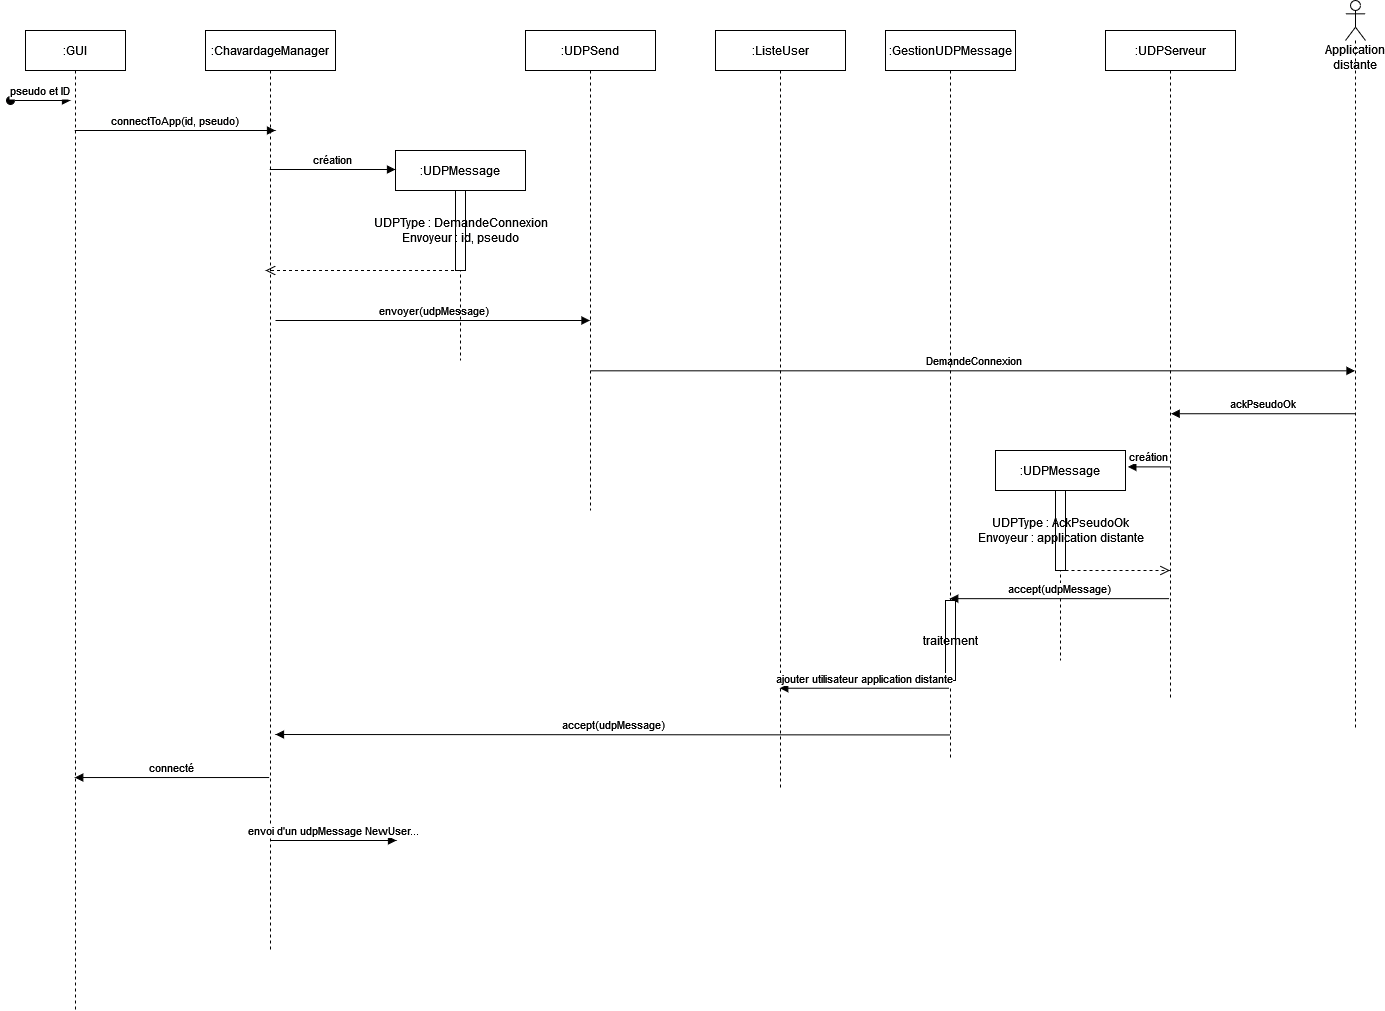

The diagram above was exported from draw.io. Its source (the exported page's mxGraphModel, read from the mxfile embedded in the PNG):
<mxGraphModel dx="993" dy="493" grid="1" gridSize="10" guides="1" tooltips="1" connect="1" arrows="1" fold="1" page="1" pageScale="1" pageWidth="850" pageHeight="1100" math="0" shadow="0">
  <root>
    <mxCell id="0" />
    <mxCell id="1" parent="0" />
    <mxCell id="3nuBFxr9cyL0pnOWT2aG-1" value=":GUI" style="shape=umlLifeline;perimeter=lifelinePerimeter;container=1;collapsible=0;recursiveResize=0;rounded=0;shadow=0;strokeWidth=1;" parent="1" vertex="1">
      <mxGeometry x="120" y="80" width="100" height="980" as="geometry" />
    </mxCell>
    <mxCell id="3nuBFxr9cyL0pnOWT2aG-3" value="pseudo et ID" style="verticalAlign=bottom;startArrow=oval;endArrow=block;startSize=8;shadow=0;strokeWidth=1;" parent="3nuBFxr9cyL0pnOWT2aG-1" edge="1">
      <mxGeometry relative="1" as="geometry">
        <mxPoint x="-15" y="70" as="sourcePoint" />
        <mxPoint x="45" y="70" as="targetPoint" />
      </mxGeometry>
    </mxCell>
    <mxCell id="3nuBFxr9cyL0pnOWT2aG-5" value=":ChavardageManager" style="shape=umlLifeline;perimeter=lifelinePerimeter;container=1;collapsible=0;recursiveResize=0;rounded=0;shadow=0;strokeWidth=1;" parent="1" vertex="1">
      <mxGeometry x="300" y="80" width="130" height="920" as="geometry" />
    </mxCell>
    <mxCell id="_ekJZS-tAGv-sMIYdDXW-7" value="&lt;div&gt;&lt;br&gt;&lt;/div&gt;&lt;div&gt;&lt;br&gt;&lt;/div&gt;" style="html=1;verticalAlign=bottom;endArrow=open;dashed=1;endSize=8;rounded=0;" edge="1" parent="3nuBFxr9cyL0pnOWT2aG-5" source="_ekJZS-tAGv-sMIYdDXW-2">
      <mxGeometry relative="1" as="geometry">
        <mxPoint x="140" y="240" as="sourcePoint" />
        <mxPoint x="60" y="240" as="targetPoint" />
      </mxGeometry>
    </mxCell>
    <mxCell id="_ekJZS-tAGv-sMIYdDXW-8" value="envoyer(udpMessage)" style="html=1;verticalAlign=bottom;endArrow=block;rounded=0;" edge="1" parent="3nuBFxr9cyL0pnOWT2aG-5" target="_ekJZS-tAGv-sMIYdDXW-5">
      <mxGeometry width="80" relative="1" as="geometry">
        <mxPoint x="70" y="290" as="sourcePoint" />
        <mxPoint x="150" y="290" as="targetPoint" />
      </mxGeometry>
    </mxCell>
    <mxCell id="_ekJZS-tAGv-sMIYdDXW-1" value="connectToApp(id, pseudo)" style="html=1;verticalAlign=bottom;endArrow=block;rounded=0;" edge="1" parent="1" source="3nuBFxr9cyL0pnOWT2aG-1">
      <mxGeometry width="80" relative="1" as="geometry">
        <mxPoint x="380" y="180" as="sourcePoint" />
        <mxPoint x="370" y="180" as="targetPoint" />
      </mxGeometry>
    </mxCell>
    <mxCell id="_ekJZS-tAGv-sMIYdDXW-2" value=":UDPMessage" style="shape=umlLifeline;perimeter=lifelinePerimeter;container=1;collapsible=0;recursiveResize=0;rounded=0;shadow=0;strokeWidth=1;" vertex="1" parent="1">
      <mxGeometry x="490" y="200" width="130" height="210" as="geometry" />
    </mxCell>
    <mxCell id="_ekJZS-tAGv-sMIYdDXW-4" value="&lt;div&gt;UDPType : DemandeConnexion&lt;/div&gt;&lt;div&gt;Envoyeur : id, pseudo&lt;br&gt;&lt;/div&gt;" style="html=1;points=[];perimeter=orthogonalPerimeter;" vertex="1" parent="_ekJZS-tAGv-sMIYdDXW-2">
      <mxGeometry x="60" y="40" width="10" height="80" as="geometry" />
    </mxCell>
    <mxCell id="_ekJZS-tAGv-sMIYdDXW-3" value="création" style="html=1;verticalAlign=bottom;endArrow=block;rounded=0;" edge="1" parent="1" source="3nuBFxr9cyL0pnOWT2aG-5">
      <mxGeometry width="80" relative="1" as="geometry">
        <mxPoint x="380" y="200" as="sourcePoint" />
        <mxPoint x="490" y="219" as="targetPoint" />
      </mxGeometry>
    </mxCell>
    <mxCell id="_ekJZS-tAGv-sMIYdDXW-5" value=":UDPSend" style="shape=umlLifeline;perimeter=lifelinePerimeter;container=1;collapsible=0;recursiveResize=0;rounded=0;shadow=0;strokeWidth=1;" vertex="1" parent="1">
      <mxGeometry x="620" y="80" width="130" height="480" as="geometry" />
    </mxCell>
    <mxCell id="_ekJZS-tAGv-sMIYdDXW-11" value="Application distante" style="shape=umlLifeline;participant=umlActor;perimeter=lifelinePerimeter;whiteSpace=wrap;html=1;container=1;collapsible=0;recursiveResize=0;verticalAlign=top;spacingTop=36;outlineConnect=0;" vertex="1" parent="1">
      <mxGeometry x="1440" y="50" width="20" height="730" as="geometry" />
    </mxCell>
    <mxCell id="_ekJZS-tAGv-sMIYdDXW-13" value="DemandeConnexion" style="html=1;verticalAlign=bottom;endArrow=block;rounded=0;exitX=0.5;exitY=0.709;exitDx=0;exitDy=0;exitPerimeter=0;" edge="1" parent="1" source="_ekJZS-tAGv-sMIYdDXW-5" target="_ekJZS-tAGv-sMIYdDXW-11">
      <mxGeometry width="80" relative="1" as="geometry">
        <mxPoint x="820" y="350" as="sourcePoint" />
        <mxPoint x="900" y="350" as="targetPoint" />
      </mxGeometry>
    </mxCell>
    <mxCell id="_ekJZS-tAGv-sMIYdDXW-15" value="ackPseudoOk" style="html=1;verticalAlign=bottom;endArrow=block;rounded=0;entryX=0.505;entryY=0.572;entryDx=0;entryDy=0;entryPerimeter=0;" edge="1" parent="1" source="_ekJZS-tAGv-sMIYdDXW-11" target="_ekJZS-tAGv-sMIYdDXW-18">
      <mxGeometry width="80" relative="1" as="geometry">
        <mxPoint x="820" y="490" as="sourcePoint" />
        <mxPoint x="900" y="490" as="targetPoint" />
      </mxGeometry>
    </mxCell>
    <mxCell id="_ekJZS-tAGv-sMIYdDXW-16" value=":UDPMessage" style="shape=umlLifeline;perimeter=lifelinePerimeter;container=1;collapsible=0;recursiveResize=0;rounded=0;shadow=0;strokeWidth=1;" vertex="1" parent="1">
      <mxGeometry x="1090" y="500" width="130" height="210" as="geometry" />
    </mxCell>
    <mxCell id="_ekJZS-tAGv-sMIYdDXW-17" value="&lt;div&gt;UDPType : AckPseudoOk&lt;/div&gt;&lt;div&gt;Envoyeur : application distante&lt;br&gt;&lt;/div&gt;" style="html=1;points=[];perimeter=orthogonalPerimeter;" vertex="1" parent="_ekJZS-tAGv-sMIYdDXW-16">
      <mxGeometry x="60" y="40" width="10" height="80" as="geometry" />
    </mxCell>
    <mxCell id="_ekJZS-tAGv-sMIYdDXW-18" value=":UDPServeur" style="shape=umlLifeline;perimeter=lifelinePerimeter;container=1;collapsible=0;recursiveResize=0;rounded=0;shadow=0;strokeWidth=1;" vertex="1" parent="1">
      <mxGeometry x="1200" y="80" width="130" height="670" as="geometry" />
    </mxCell>
    <mxCell id="_ekJZS-tAGv-sMIYdDXW-20" value="creátion" style="html=1;verticalAlign=bottom;endArrow=block;rounded=0;entryX=1.018;entryY=0.078;entryDx=0;entryDy=0;entryPerimeter=0;" edge="1" parent="1" source="_ekJZS-tAGv-sMIYdDXW-18" target="_ekJZS-tAGv-sMIYdDXW-16">
      <mxGeometry width="80" relative="1" as="geometry">
        <mxPoint x="1119.5" y="499.43999999999994" as="sourcePoint" />
        <mxPoint x="946.95" y="499.43999999999994" as="targetPoint" />
      </mxGeometry>
    </mxCell>
    <mxCell id="_ekJZS-tAGv-sMIYdDXW-21" value="" style="html=1;verticalAlign=bottom;endArrow=open;dashed=1;endSize=8;rounded=0;" edge="1" parent="1" target="_ekJZS-tAGv-sMIYdDXW-18">
      <mxGeometry relative="1" as="geometry">
        <mxPoint x="1160" y="620" as="sourcePoint" />
        <mxPoint x="700" y="500" as="targetPoint" />
      </mxGeometry>
    </mxCell>
    <mxCell id="_ekJZS-tAGv-sMIYdDXW-22" value=":GestionUDPMessage" style="shape=umlLifeline;perimeter=lifelinePerimeter;container=1;collapsible=0;recursiveResize=0;rounded=0;shadow=0;strokeWidth=1;" vertex="1" parent="1">
      <mxGeometry x="980" y="80" width="130" height="730" as="geometry" />
    </mxCell>
    <mxCell id="_ekJZS-tAGv-sMIYdDXW-25" value="traitement" style="html=1;points=[];perimeter=orthogonalPerimeter;" vertex="1" parent="_ekJZS-tAGv-sMIYdDXW-22">
      <mxGeometry x="60" y="570" width="10" height="80" as="geometry" />
    </mxCell>
    <mxCell id="_ekJZS-tAGv-sMIYdDXW-23" value="accept(udpMessage)" style="html=1;verticalAlign=bottom;endArrow=block;rounded=0;exitX=0.49;exitY=0.848;exitDx=0;exitDy=0;exitPerimeter=0;" edge="1" parent="1" source="_ekJZS-tAGv-sMIYdDXW-18" target="_ekJZS-tAGv-sMIYdDXW-22">
      <mxGeometry width="80" relative="1" as="geometry">
        <mxPoint x="910" y="570" as="sourcePoint" />
        <mxPoint x="990" y="570" as="targetPoint" />
      </mxGeometry>
    </mxCell>
    <mxCell id="_ekJZS-tAGv-sMIYdDXW-24" value=":ListeUser" style="shape=umlLifeline;perimeter=lifelinePerimeter;container=1;collapsible=0;recursiveResize=0;rounded=0;shadow=0;strokeWidth=1;" vertex="1" parent="1">
      <mxGeometry x="810" y="80" width="130" height="760" as="geometry" />
    </mxCell>
    <mxCell id="_ekJZS-tAGv-sMIYdDXW-26" value="ajouter utilisateur application distante" style="html=1;verticalAlign=bottom;endArrow=block;rounded=0;exitX=0.49;exitY=0.901;exitDx=0;exitDy=0;exitPerimeter=0;" edge="1" parent="1" source="_ekJZS-tAGv-sMIYdDXW-22" target="_ekJZS-tAGv-sMIYdDXW-24">
      <mxGeometry width="80" relative="1" as="geometry">
        <mxPoint x="920" y="640" as="sourcePoint" />
        <mxPoint x="1000" y="640" as="targetPoint" />
      </mxGeometry>
    </mxCell>
    <mxCell id="_ekJZS-tAGv-sMIYdDXW-27" value="accept(udpMessage)" style="html=1;verticalAlign=bottom;endArrow=block;rounded=0;exitX=0.5;exitY=0.965;exitDx=0;exitDy=0;exitPerimeter=0;" edge="1" parent="1" source="_ekJZS-tAGv-sMIYdDXW-22">
      <mxGeometry width="80" relative="1" as="geometry">
        <mxPoint x="720" y="600" as="sourcePoint" />
        <mxPoint x="370" y="784" as="targetPoint" />
      </mxGeometry>
    </mxCell>
    <mxCell id="_ekJZS-tAGv-sMIYdDXW-28" value="connecté " style="html=1;verticalAlign=bottom;endArrow=block;rounded=0;exitX=0.49;exitY=0.812;exitDx=0;exitDy=0;exitPerimeter=0;" edge="1" parent="1" source="3nuBFxr9cyL0pnOWT2aG-5" target="3nuBFxr9cyL0pnOWT2aG-1">
      <mxGeometry width="80" relative="1" as="geometry">
        <mxPoint x="480" y="900" as="sourcePoint" />
        <mxPoint x="560" y="900" as="targetPoint" />
      </mxGeometry>
    </mxCell>
    <mxCell id="_ekJZS-tAGv-sMIYdDXW-29" value="envoi d'un udpMessage NewUser..." style="html=1;verticalAlign=bottom;endArrow=block;rounded=0;" edge="1" parent="1">
      <mxGeometry width="80" relative="1" as="geometry">
        <mxPoint x="365.2500000000002" y="890" as="sourcePoint" />
        <mxPoint x="491" y="890" as="targetPoint" />
      </mxGeometry>
    </mxCell>
  </root>
</mxGraphModel>